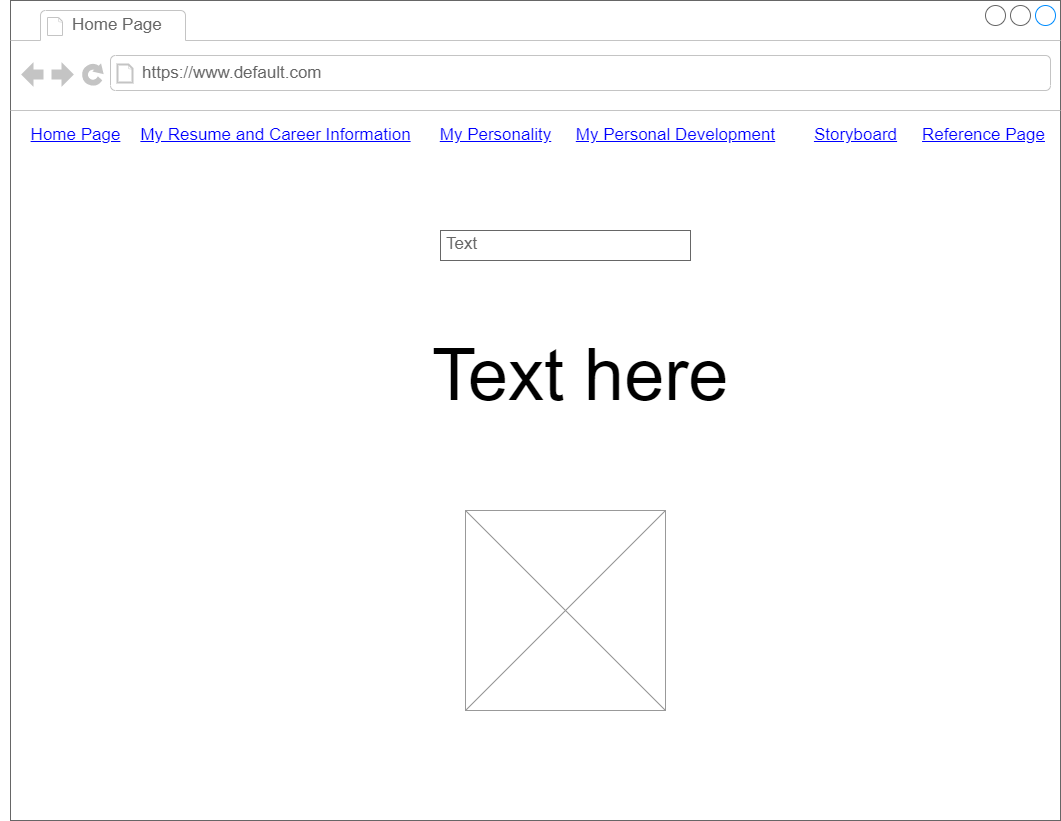

The diagram above was exported from draw.io. Its source (the exported page's mxGraphModel, read from the mxfile embedded in the PNG):
<mxGraphModel dx="1620" dy="699" grid="1" gridSize="10" guides="1" tooltips="1" connect="1" arrows="1" fold="1" page="1" pageScale="1" pageWidth="1100" pageHeight="850" background="none" math="0" shadow="0">
  <root>
    <mxCell id="0" />
    <mxCell id="1" parent="0" />
    <mxCell id="7026571954dc6520-1" value="" style="strokeWidth=1;shadow=0;dashed=0;align=center;html=1;shape=mxgraph.mockup.containers.browserWindow;rSize=0;strokeColor=#666666;mainText=,;recursiveResize=0;rounded=0;labelBackgroundColor=none;fontFamily=Verdana;fontSize=12" parent="1" vertex="1">
      <mxGeometry x="180" y="30" width="1050" height="820" as="geometry" />
    </mxCell>
    <mxCell id="7026571954dc6520-2" value="Home Page" style="strokeWidth=1;shadow=0;dashed=0;align=center;html=1;shape=mxgraph.mockup.containers.anchor;fontSize=17;fontColor=#666666;align=left;" parent="7026571954dc6520-1" vertex="1">
      <mxGeometry x="60" y="12" width="110" height="26" as="geometry" />
    </mxCell>
    <mxCell id="7026571954dc6520-3" value="https://www.default.com" style="strokeWidth=1;shadow=0;dashed=0;align=center;html=1;shape=mxgraph.mockup.containers.anchor;rSize=0;fontSize=17;fontColor=#666666;align=left;" parent="7026571954dc6520-1" vertex="1">
      <mxGeometry x="130" y="60" width="250" height="26" as="geometry" />
    </mxCell>
    <mxCell id="7026571954dc6520-17" value="&lt;div style=&quot;text-align: center;&quot;&gt;&lt;span style=&quot;font-size: 72px; background-color: initial; white-space: pre;&quot;&gt;&#09;&lt;/span&gt;&lt;span style=&quot;font-size: 72px; background-color: initial;&quot;&gt;Text here&lt;/span&gt;&lt;/div&gt;" style="text;spacingTop=-5;whiteSpace=wrap;html=1;align=left;fontSize=12;fontFamily=Helvetica;fillColor=none;strokeColor=none;rounded=0;shadow=1;labelBackgroundColor=none;" parent="7026571954dc6520-1" vertex="1">
      <mxGeometry x="260" y="330" width="570" height="130" as="geometry" />
    </mxCell>
    <mxCell id="7026571954dc6520-22" value="" style="verticalLabelPosition=bottom;shadow=0;dashed=0;align=center;html=1;verticalAlign=top;strokeWidth=1;shape=mxgraph.mockup.graphics.simpleIcon;strokeColor=#999999;fillColor=#ffffff;rounded=0;labelBackgroundColor=none;fontFamily=Verdana;fontSize=12;fontColor=#000000;" parent="7026571954dc6520-1" vertex="1">
      <mxGeometry x="455" y="510" width="200" height="200" as="geometry" />
    </mxCell>
    <mxCell id="LllZu66sHGBK4aT1jpjF-1" value="Text" style="strokeWidth=1;shadow=0;dashed=0;align=center;html=1;shape=mxgraph.mockup.text.textBox;fontColor=#666666;align=left;fontSize=17;spacingLeft=4;spacingTop=-3;strokeColor=#666666;mainText=" vertex="1" parent="7026571954dc6520-1">
      <mxGeometry x="430" y="230" width="250" height="30" as="geometry" />
    </mxCell>
    <mxCell id="LllZu66sHGBK4aT1jpjF-10" value="" style="strokeWidth=1;shadow=0;dashed=0;align=center;html=1;shape=mxgraph.mockup.navigation.anchor;fontSize=17;fontColor=#008cff;fontStyle=1;" vertex="1" parent="7026571954dc6520-1">
      <mxGeometry x="840" y="120" width="30" height="30" as="geometry" />
    </mxCell>
    <mxCell id="LllZu66sHGBK4aT1jpjF-14" value="" style="strokeWidth=1;shadow=0;dashed=0;align=center;html=1;shape=mxgraph.mockup.navigation.anchor;fontSize=17;fontColor=#666666;fontStyle=1;" vertex="1" parent="7026571954dc6520-1">
      <mxGeometry x="600" y="120" width="147.5" height="30" as="geometry" />
    </mxCell>
    <mxCell id="LllZu66sHGBK4aT1jpjF-18" value="" style="strokeWidth=1;shadow=0;dashed=0;align=center;html=1;shape=mxgraph.mockup.navigation.anchor;fontSize=17;fontColor=#666666;fontStyle=1;" vertex="1" parent="7026571954dc6520-1">
      <mxGeometry x="900" y="120" width="147.5" height="30" as="geometry" />
    </mxCell>
    <mxCell id="LllZu66sHGBK4aT1jpjF-19" value="Home Page" style="shape=rectangle;strokeColor=none;fillColor=none;linkText=;fontSize=17;fontColor=#0000ff;fontStyle=4;html=1;align=center;" vertex="1" parent="7026571954dc6520-1">
      <mxGeometry x="-10" y="120" width="150" height="30" as="geometry" />
    </mxCell>
    <mxCell id="LllZu66sHGBK4aT1jpjF-20" value="My Resume and Career Information" style="shape=rectangle;strokeColor=none;fillColor=none;linkText=;fontSize=17;fontColor=#0000ff;fontStyle=4;html=1;align=center;" vertex="1" parent="7026571954dc6520-1">
      <mxGeometry x="190" y="120" width="150" height="30" as="geometry" />
    </mxCell>
    <mxCell id="LllZu66sHGBK4aT1jpjF-21" value="My Personality" style="shape=rectangle;strokeColor=none;fillColor=none;linkText=;fontSize=17;fontColor=#0000ff;fontStyle=4;html=1;align=center;" vertex="1" parent="7026571954dc6520-1">
      <mxGeometry x="410" y="120" width="150" height="30" as="geometry" />
    </mxCell>
    <mxCell id="LllZu66sHGBK4aT1jpjF-22" value="My Personal Development" style="shape=rectangle;strokeColor=none;fillColor=none;linkText=;fontSize=17;fontColor=#0000ff;fontStyle=4;html=1;align=center;" vertex="1" parent="7026571954dc6520-1">
      <mxGeometry x="590" y="120" width="150" height="30" as="geometry" />
    </mxCell>
    <mxCell id="LllZu66sHGBK4aT1jpjF-23" value="Storyboard" style="shape=rectangle;strokeColor=none;fillColor=none;linkText=;fontSize=17;fontColor=#0000ff;fontStyle=4;html=1;align=center;" vertex="1" parent="7026571954dc6520-1">
      <mxGeometry x="770" y="120" width="150" height="30" as="geometry" />
    </mxCell>
    <mxCell id="LllZu66sHGBK4aT1jpjF-24" value="Reference Page" style="shape=rectangle;strokeColor=none;fillColor=none;linkText=;fontSize=17;fontColor=#0000ff;fontStyle=4;html=1;align=center;" vertex="1" parent="7026571954dc6520-1">
      <mxGeometry x="897.5" y="120" width="150" height="30" as="geometry" />
    </mxCell>
  </root>
</mxGraphModel>